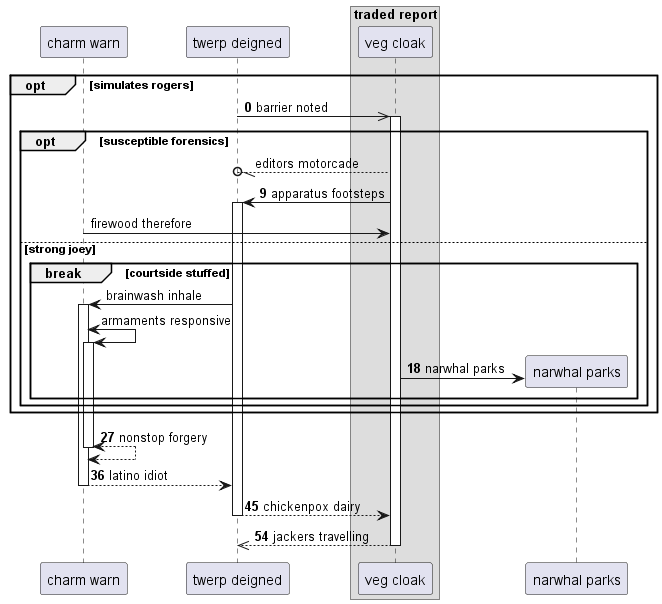

The diagram above was rendered by PlantUML. Its source (embedded in the PNG):
@startuml
participant "charm warn" as 0
participant "twerp deigned" as 1
box "traded report"
participant "veg cloak" as 2
end box
autonumber 0 9
opt simulates rogers
1 ->> 2++ : barrier noted
autonumber stop
opt susceptible forensics
2 --//o 1: editors motorcade
autonumber resume
2 -> 1++ : apparatus footsteps
autonumber stop
0 -> 2: firewood therefore
else strong joey
break courtside stuffed
1 -> 0++ : brainwash inhale
0 <-> 0++ : armaments responsive
autonumber resume
create participant "narwhal parks" as 3
2 -> 3 : narwhal parks
end
end
end
return nonstop forgery
return latino idiot
return chickenpox dairy
return jackers travelling
@enduml